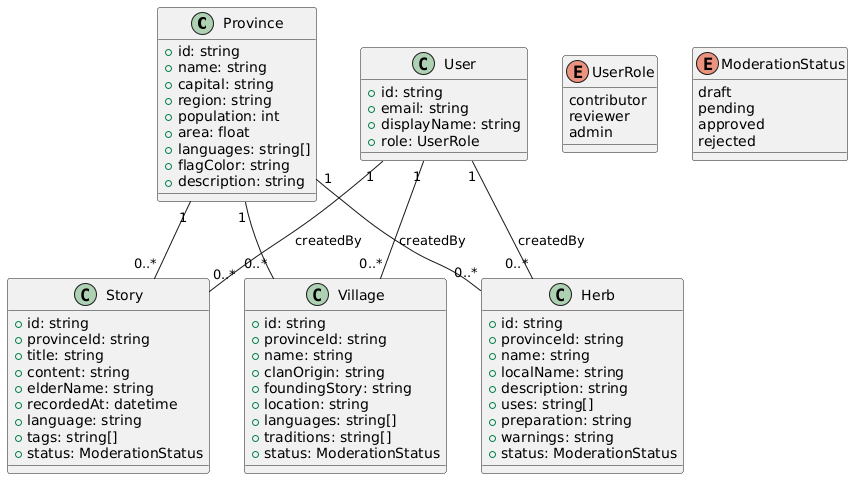

The diagram above was rendered by PlantUML. Its source (embedded in the PNG):
@startuml
class Province {
  +id: string
  +name: string
  +capital: string
  +region: string
  +population: int
  +area: float
  +languages: string[]
  +flagColor: string
  +description: string
}

class Story {
  +id: string
  +provinceId: string
  +title: string
  +content: string
  +elderName: string
  +recordedAt: datetime
  +language: string
  +tags: string[]
  +status: ModerationStatus
}

class Herb {
  +id: string
  +provinceId: string
  +name: string
  +localName: string
  +description: string
  +uses: string[]
  +preparation: string
  +warnings: string
  +status: ModerationStatus
}

class Village {
  +id: string
  +provinceId: string
  +name: string
  +clanOrigin: string
  +foundingStory: string
  +location: string
  +languages: string[]
  +traditions: string[]
  +status: ModerationStatus
}

class User {
  +id: string
  +email: string
  +displayName: string
  +role: UserRole
}

enum UserRole {
  contributor
  reviewer
  admin
}

enum ModerationStatus {
  draft
  pending
  approved
  rejected
}

Province "1" -- "0..*" Story
Province "1" -- "0..*" Herb
Province "1" -- "0..*" Village

User "1" -- "0..*" Story : createdBy
User "1" -- "0..*" Herb : createdBy
User "1" -- "0..*" Village : createdBy
@enduml